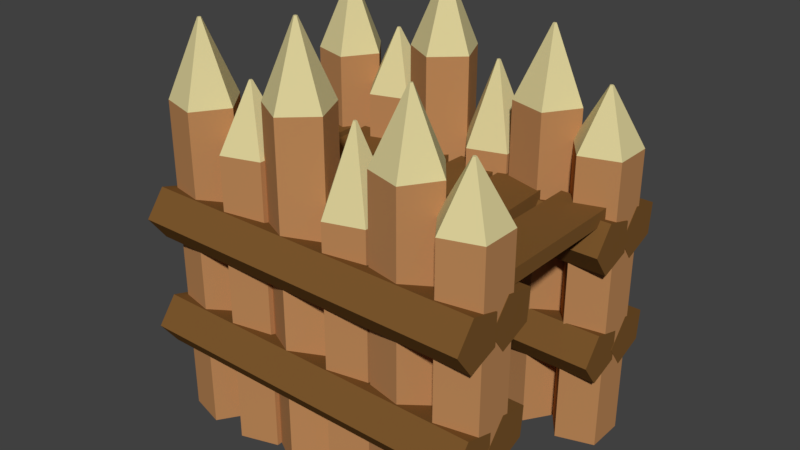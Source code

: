 # Source: WoodenWall3.blend  (saved by Blender 2.79.0; exported with 4.5.12 LTS)
import bpy
from mathutils import Matrix  # noqa: F401  (used for matrix-valued properties, if any)

bpy.ops.wm.read_factory_settings(use_empty=True)
scene = bpy.context.scene
scene.name = 'Scene'

# ---- collections
col_collection_1 = bpy.data.collections.new('Collection 1'); scene.collection.children.link(col_collection_1)

# ---- materials (node trees are filled in below, after node groups)
mat_woodlight = bpy.data.materials.new('WoodLight')
mat_woodlight.alpha_threshold = 0.0
mat_woodlight.use_transparent_shadow = False
mat_woodlight.diffuse_color = (0.5149, 0.2502, 0.0999, 1.0)
mat_woodlight.roughness = 0.5
mat_material_001 = bpy.data.materials.new('Material.001')
mat_material_001.alpha_threshold = 0.0
mat_material_001.use_transparent_shadow = False
mat_material_001.diffuse_color = (0.7124, 0.6284, 0.3183, 1.0)
mat_material_001.roughness = 0.5
mat_material_003 = bpy.data.materials.new('Material.003')
mat_material_003.alpha_threshold = 0.0
mat_material_003.use_transparent_shadow = False
mat_material_003.diffuse_color = (0.2016, 0.09531, 0.02624, 1.0)
mat_material_003.roughness = 0.5
mat_wooddark = bpy.data.materials.new('WoodDark')
mat_wooddark.alpha_threshold = 0.0
mat_wooddark.use_transparent_shadow = False
mat_wooddark.diffuse_color = (0.2016, 0.09531, 0.02624, 1.0)
mat_wooddark.roughness = 0.5

# ---- material node trees

# ---- world
world_world = bpy.data.worlds.new('World'); scene.world = world_world
world_world.color = (0.05088, 0.05088, 0.05088)
world_world.use_sun_shadow = False
world_world.sun_shadow_jitter_overblur = 0.0
world_world.cycles.sampling_method = 'MANUAL'

# ---- meshes
me_cylinder_047 = bpy.data.meshes.new('Cylinder.047')
me_cylinder_047.from_pydata([(-0.5761, -1.27e-08, -2.932), (-0.5761, -1.27e-08, 2.185), (-0.178, 0.5479, -2.932), (-0.178, 0.5479, 2.185), (0.4661, 0.3386, -2.932), (0.4661, 0.3386, 2.185), (0.4661, -0.3386, -2.932), (0.4661, -0.3386, 2.185), (-0.178, -0.5479, -2.932), (-0.178, -0.5479, 2.185), (-0.009587, 0.0295, 3.251), (-0.03102, -4.144e-07, 3.251), (0.0251, 0.01823, 3.251), (0.0251, -0.01824, 3.251), (-0.009587, -0.02951, 3.251)], [], [(0, 1, 3, 2), (2, 3, 5, 4), (4, 5, 7, 6), (9, 7, 13, 14), (6, 7, 9, 8), (8, 9, 1, 0), (10, 11, 14, 13, 12), (5, 3, 10, 12), (1, 9, 14, 11), (3, 1, 11, 10), (7, 5, 12, 13)])
me_cylinder_047.polygons.foreach_set('material_index', [0, 0, 0, 1, 0, 0, 1, 1, 1, 1, 1])
me_cylinder_047.materials.append(mat_woodlight)
me_cylinder_047.materials.append(mat_material_001)
me_cylinder_047.use_remesh_preserve_volume = False
me_cylinder_047.use_remesh_preserve_attributes = False
me_cylinder_047.use_mirror_vertex_groups = False
me_cylinder_047.update()
me_cylinder_046 = bpy.data.meshes.new('Cylinder.046')
me_cylinder_046.from_pydata([(0.5756, 0.02419, -3.184), (0.5756, 0.02419, 2.441), (0.2009, -0.54, -3.184), (0.2009, -0.54, 2.441), (-0.4515, -0.3579, -3.184), (-0.4515, -0.3579, 2.441), (-0.4799, 0.3188, -3.184), (-0.4799, 0.3188, 2.441), (0.1549, 0.5549, -3.184), (0.1549, 0.5549, 2.441), (0.01082, -0.02908, 3.741), (0.031, 0.001303, 3.741), (-0.02431, -0.01927, 3.741), (-0.02584, 0.01717, 3.741), (0.008339, 0.02988, 3.741)], [], [(0, 1, 3, 2), (2, 3, 5, 4), (4, 5, 7, 6), (9, 7, 13, 14), (6, 7, 9, 8), (8, 9, 1, 0), (10, 11, 14, 13, 12), (5, 3, 10, 12), (1, 9, 14, 11), (3, 1, 11, 10), (7, 5, 12, 13)])
me_cylinder_046.polygons.foreach_set('material_index', [0, 0, 0, 1, 0, 0, 1, 1, 1, 1, 1])
me_cylinder_046.materials.append(mat_woodlight)
me_cylinder_046.materials.append(mat_material_001)
me_cylinder_046.use_remesh_preserve_volume = False
me_cylinder_046.use_remesh_preserve_attributes = False
me_cylinder_046.use_mirror_vertex_groups = False
me_cylinder_046.update()
me_cylinder_045 = bpy.data.meshes.new('Cylinder.045')
me_cylinder_045.from_pydata([(0.5756, 0.02419, -3.184), (0.5756, 0.02419, 2.441), (0.2009, -0.54, -3.184), (0.2009, -0.54, 2.441), (-0.4515, -0.3579, -3.184), (-0.4515, -0.3579, 2.441), (-0.4799, 0.3188, -3.184), (-0.4799, 0.3188, 2.441), (0.1549, 0.5549, -3.184), (0.1549, 0.5549, 2.441), (0.01082, -0.02908, 3.652), (0.031, 0.001303, 3.652), (-0.02431, -0.01927, 3.652), (-0.02584, 0.01717, 3.652), (0.008339, 0.02988, 3.652)], [], [(0, 1, 3, 2), (2, 3, 5, 4), (4, 5, 7, 6), (9, 7, 13, 14), (6, 7, 9, 8), (8, 9, 1, 0), (10, 11, 14, 13, 12), (5, 3, 10, 12), (1, 9, 14, 11), (3, 1, 11, 10), (7, 5, 12, 13)])
me_cylinder_045.polygons.foreach_set('material_index', [0, 0, 0, 1, 0, 0, 1, 1, 1, 1, 1])
me_cylinder_045.materials.append(mat_woodlight)
me_cylinder_045.materials.append(mat_material_001)
me_cylinder_045.use_remesh_preserve_volume = False
me_cylinder_045.use_remesh_preserve_attributes = False
me_cylinder_045.use_mirror_vertex_groups = False
me_cylinder_045.update()
me_cylinder_044 = bpy.data.meshes.new('Cylinder.044')
me_cylinder_044.from_pydata([(-0.5761, -1.27e-08, -2.932), (-0.5761, -1.27e-08, 2.185), (-0.178, 0.5479, -2.932), (-0.178, 0.5479, 2.185), (0.4661, 0.3386, -2.932), (0.4661, 0.3386, 2.185), (0.4661, -0.3386, -2.932), (0.4661, -0.3386, 2.185), (-0.178, -0.5479, -2.932), (-0.178, -0.5479, 2.185), (-0.009587, 0.0295, 3.172), (-0.03102, -4.144e-07, 3.172), (0.0251, 0.01823, 3.172), (0.0251, -0.01824, 3.172), (-0.009587, -0.02951, 3.172)], [], [(0, 1, 3, 2), (2, 3, 5, 4), (4, 5, 7, 6), (9, 7, 13, 14), (6, 7, 9, 8), (8, 9, 1, 0), (10, 11, 14, 13, 12), (5, 3, 10, 12), (1, 9, 14, 11), (3, 1, 11, 10), (7, 5, 12, 13)])
me_cylinder_044.polygons.foreach_set('material_index', [0, 0, 0, 1, 0, 0, 1, 1, 1, 1, 1])
me_cylinder_044.materials.append(mat_woodlight)
me_cylinder_044.materials.append(mat_material_001)
me_cylinder_044.use_remesh_preserve_volume = False
me_cylinder_044.use_remesh_preserve_attributes = False
me_cylinder_044.use_mirror_vertex_groups = False
me_cylinder_044.update()
me_cylinder_043 = bpy.data.meshes.new('Cylinder.043')
me_cylinder_043.from_pydata([(-0.5761, -1.017e-08, -2.719), (-0.5761, -1.017e-08, 1.969), (-0.178, 0.5479, -2.719), (-0.178, 0.5479, 1.969), (0.4661, 0.3386, -2.719), (0.4661, 0.3386, 1.969), (0.4661, -0.3386, -2.719), (0.4661, -0.3386, 1.969), (-0.178, -0.5479, -2.719), (-0.178, -0.5479, 1.969), (-0.009587, 0.0295, 3.345), (-0.03102, -4.119e-07, 3.345), (0.0251, 0.01823, 3.345), (0.0251, -0.01824, 3.345), (-0.009587, -0.02951, 3.345)], [], [(0, 1, 3, 2), (2, 3, 5, 4), (4, 5, 7, 6), (9, 7, 13, 14), (6, 7, 9, 8), (8, 9, 1, 0), (10, 11, 14, 13, 12), (5, 3, 10, 12), (1, 9, 14, 11), (3, 1, 11, 10), (7, 5, 12, 13)])
me_cylinder_043.polygons.foreach_set('material_index', [0, 0, 0, 1, 0, 0, 1, 1, 1, 1, 1])
me_cylinder_043.materials.append(mat_woodlight)
me_cylinder_043.materials.append(mat_material_001)
me_cylinder_043.use_remesh_preserve_volume = False
me_cylinder_043.use_remesh_preserve_attributes = False
me_cylinder_043.use_mirror_vertex_groups = False
me_cylinder_043.update()
me_cylinder_042 = bpy.data.meshes.new('Cylinder.042')
me_cylinder_042.from_pydata([(-0.5242, -0.2391, -3.386), (-0.5242, -0.2391, 2.645), (-0.3893, 0.4246, -3.386), (-0.3893, 0.4246, 2.645), (0.2835, 0.5015, -3.386), (0.2835, 0.5015, 2.645), (0.5646, -0.1147, -3.386), (0.5646, -0.1147, 2.645), (0.0654, -0.5724, -3.386), (0.0654, -0.5724, 2.645), (-0.02097, 0.02287, 3.939), (-0.02823, -0.01287, 3.939), (0.01527, 0.02701, 3.939), (0.0304, -0.006176, 3.939), (0.003522, -0.03082, 3.939)], [], [(0, 1, 3, 2), (2, 3, 5, 4), (4, 5, 7, 6), (9, 7, 13, 14), (6, 7, 9, 8), (8, 9, 1, 0), (10, 11, 14, 13, 12), (5, 3, 10, 12), (1, 9, 14, 11), (3, 1, 11, 10), (7, 5, 12, 13)])
me_cylinder_042.polygons.foreach_set('material_index', [0, 0, 0, 1, 0, 0, 1, 1, 1, 1, 1])
me_cylinder_042.materials.append(mat_woodlight)
me_cylinder_042.materials.append(mat_material_001)
me_cylinder_042.use_remesh_preserve_volume = False
me_cylinder_042.use_remesh_preserve_attributes = False
me_cylinder_042.use_mirror_vertex_groups = False
me_cylinder_042.update()
me_cube_008 = bpy.data.meshes.new('Cube.008')
me_cube_008.from_pydata([(-1.0, -1.0, -0.1), (-1.0, -1.0, 0.1), (-1.0, 1.0, -0.1), (-1.0, 1.0, 0.1), (1.0, -1.0, -0.1), (1.0, -1.0, 0.1), (1.0, 1.0, -0.1), (1.0, 1.0, 0.1)], [], [(0, 1, 3, 2), (2, 3, 7, 6), (6, 7, 5, 4), (4, 5, 1, 0), (2, 6, 4, 0), (7, 3, 1, 5)])
me_cube_008.materials.append(mat_material_003)
me_cube_008.use_remesh_preserve_volume = False
me_cube_008.use_remesh_preserve_attributes = False
me_cube_008.use_mirror_vertex_groups = False
me_cube_008.update()
me_cube_007 = bpy.data.meshes.new('Cube.007')
me_cube_007.from_pydata([(-1.0, -1.0, -0.1), (-1.0, -1.0, 0.1), (-1.0, 1.0, -0.1), (-1.0, 1.0, 0.1), (1.0, -1.0, -0.1), (1.0, -1.0, 0.1), (1.0, 1.0, -0.1), (1.0, 1.0, 0.1)], [], [(0, 1, 3, 2), (2, 3, 7, 6), (6, 7, 5, 4), (4, 5, 1, 0), (2, 6, 4, 0), (7, 3, 1, 5)])
me_cube_007.materials.append(mat_material_003)
me_cube_007.use_remesh_preserve_volume = False
me_cube_007.use_remesh_preserve_attributes = False
me_cube_007.use_mirror_vertex_groups = False
me_cube_007.update()
me_cube_005 = bpy.data.meshes.new('Cube.005')
me_cube_005.from_pydata([(-1.0, -1.0, -0.1), (-1.0, -1.0, 0.1), (-1.0, 1.0, -0.1), (-1.0, 1.0, 0.1), (1.0, -1.0, -0.1), (1.0, -1.0, 0.1), (1.0, 1.0, -0.1), (1.0, 1.0, 0.1)], [], [(0, 1, 3, 2), (2, 3, 7, 6), (6, 7, 5, 4), (4, 5, 1, 0), (2, 6, 4, 0), (7, 3, 1, 5)])
me_cube_005.materials.append(mat_material_003)
me_cube_005.use_remesh_preserve_volume = False
me_cube_005.use_remesh_preserve_attributes = False
me_cube_005.use_mirror_vertex_groups = False
me_cube_005.update()
me_cube_004 = bpy.data.meshes.new('Cube.004')
me_cube_004.from_pydata([(-1.0, -1.0, -0.1), (-1.0, -1.0, 0.1), (-1.0, 1.0, -0.1), (-1.0, 1.0, 0.1), (1.0, -1.0, -0.1), (1.0, -1.0, 0.1), (1.0, 1.0, -0.1), (1.0, 1.0, 0.1)], [], [(0, 1, 3, 2), (2, 3, 7, 6), (6, 7, 5, 4), (4, 5, 1, 0), (2, 6, 4, 0), (7, 3, 1, 5)])
me_cube_004.materials.append(mat_material_003)
me_cube_004.use_remesh_preserve_volume = False
me_cube_004.use_remesh_preserve_attributes = False
me_cube_004.use_mirror_vertex_groups = False
me_cube_004.update()
me_cube_003 = bpy.data.meshes.new('Cube.003')
me_cube_003.from_pydata([(-1.0, -1.0, -0.1), (-1.0, -1.0, 0.1), (-1.0, 1.0, -0.1), (-1.0, 1.0, 0.1), (1.0, -1.0, -0.1), (1.0, -1.0, 0.1), (1.0, 1.0, -0.1), (1.0, 1.0, 0.1)], [], [(0, 1, 3, 2), (2, 3, 7, 6), (6, 7, 5, 4), (4, 5, 1, 0), (2, 6, 4, 0), (7, 3, 1, 5)])
me_cube_003.materials.append(mat_material_003)
me_cube_003.use_remesh_preserve_volume = False
me_cube_003.use_remesh_preserve_attributes = False
me_cube_003.use_mirror_vertex_groups = False
me_cube_003.update()
me_cube_002 = bpy.data.meshes.new('Cube.002')
me_cube_002.from_pydata([(-1.0, -1.0, -0.1), (-1.0, -1.0, 0.1), (-1.0, 1.0, -0.1), (-1.0, 1.0, 0.1), (1.0, -1.0, -0.1), (1.0, -1.0, 0.1), (1.0, 1.0, -0.1), (1.0, 1.0, 0.1)], [], [(0, 1, 3, 2), (2, 3, 7, 6), (6, 7, 5, 4), (4, 5, 1, 0), (2, 6, 4, 0), (7, 3, 1, 5)])
me_cube_002.materials.append(mat_material_003)
me_cube_002.use_remesh_preserve_volume = False
me_cube_002.use_remesh_preserve_attributes = False
me_cube_002.use_mirror_vertex_groups = False
me_cube_002.update()
me_cylinder_019 = bpy.data.meshes.new('Cylinder.019')
me_cylinder_019.from_pydata([(-0.5242, -0.2391, -3.386), (-0.5242, -0.2391, 2.645), (-0.3893, 0.4246, -3.386), (-0.3893, 0.4246, 2.645), (0.2835, 0.5015, -3.386), (0.2835, 0.5015, 2.645), (0.5646, -0.1147, -3.386), (0.5646, -0.1147, 2.645), (0.0654, -0.5724, -3.386), (0.0654, -0.5724, 2.645), (-0.02097, 0.02287, 3.939), (-0.02823, -0.01287, 3.939), (0.01527, 0.02701, 3.939), (0.0304, -0.006176, 3.939), (0.003522, -0.03082, 3.939)], [], [(0, 1, 3, 2), (2, 3, 5, 4), (4, 5, 7, 6), (9, 7, 13, 14), (6, 7, 9, 8), (8, 9, 1, 0), (10, 11, 14, 13, 12), (5, 3, 10, 12), (1, 9, 14, 11), (3, 1, 11, 10), (7, 5, 12, 13)])
me_cylinder_019.polygons.foreach_set('material_index', [0, 0, 0, 1, 0, 0, 1, 1, 1, 1, 1])
me_cylinder_019.materials.append(mat_woodlight)
me_cylinder_019.materials.append(mat_material_001)
me_cylinder_019.use_remesh_preserve_volume = False
me_cylinder_019.use_remesh_preserve_attributes = False
me_cylinder_019.use_mirror_vertex_groups = False
me_cylinder_019.update()
me_cylinder_018 = bpy.data.meshes.new('Cylinder.018')
me_cylinder_018.from_pydata([(-0.5761, -1.017e-08, -2.719), (-0.5761, -1.017e-08, 1.969), (-0.178, 0.5479, -2.719), (-0.178, 0.5479, 1.969), (0.4661, 0.3386, -2.719), (0.4661, 0.3386, 1.969), (0.4661, -0.3386, -2.719), (0.4661, -0.3386, 1.969), (-0.178, -0.5479, -2.719), (-0.178, -0.5479, 1.969), (-0.009587, 0.0295, 3.345), (-0.03102, -4.119e-07, 3.345), (0.0251, 0.01823, 3.345), (0.0251, -0.01824, 3.345), (-0.009587, -0.02951, 3.345)], [], [(0, 1, 3, 2), (2, 3, 5, 4), (4, 5, 7, 6), (9, 7, 13, 14), (6, 7, 9, 8), (8, 9, 1, 0), (10, 11, 14, 13, 12), (5, 3, 10, 12), (1, 9, 14, 11), (3, 1, 11, 10), (7, 5, 12, 13)])
me_cylinder_018.polygons.foreach_set('material_index', [0, 0, 0, 1, 0, 0, 1, 1, 1, 1, 1])
me_cylinder_018.materials.append(mat_woodlight)
me_cylinder_018.materials.append(mat_material_001)
me_cylinder_018.use_remesh_preserve_volume = False
me_cylinder_018.use_remesh_preserve_attributes = False
me_cylinder_018.use_mirror_vertex_groups = False
me_cylinder_018.update()
me_cylinder_017 = bpy.data.meshes.new('Cylinder.017')
me_cylinder_017.from_pydata([(-0.5761, -1.27e-08, -2.932), (-0.5761, -1.27e-08, 2.185), (-0.178, 0.5479, -2.932), (-0.178, 0.5479, 2.185), (0.4661, 0.3386, -2.932), (0.4661, 0.3386, 2.185), (0.4661, -0.3386, -2.932), (0.4661, -0.3386, 2.185), (-0.178, -0.5479, -2.932), (-0.178, -0.5479, 2.185), (-0.009587, 0.0295, 3.172), (-0.03102, -4.144e-07, 3.172), (0.0251, 0.01823, 3.172), (0.0251, -0.01824, 3.172), (-0.009587, -0.02951, 3.172)], [], [(0, 1, 3, 2), (2, 3, 5, 4), (4, 5, 7, 6), (9, 7, 13, 14), (6, 7, 9, 8), (8, 9, 1, 0), (10, 11, 14, 13, 12), (5, 3, 10, 12), (1, 9, 14, 11), (3, 1, 11, 10), (7, 5, 12, 13)])
me_cylinder_017.polygons.foreach_set('material_index', [0, 0, 0, 1, 0, 0, 1, 1, 1, 1, 1])
me_cylinder_017.materials.append(mat_woodlight)
me_cylinder_017.materials.append(mat_material_001)
me_cylinder_017.use_remesh_preserve_volume = False
me_cylinder_017.use_remesh_preserve_attributes = False
me_cylinder_017.use_mirror_vertex_groups = False
me_cylinder_017.update()
me_cylinder_016 = bpy.data.meshes.new('Cylinder.016')
me_cylinder_016.from_pydata([(0.5756, 0.02419, -3.184), (0.5756, 0.02419, 2.441), (0.2009, -0.54, -3.184), (0.2009, -0.54, 2.441), (-0.4515, -0.3579, -3.184), (-0.4515, -0.3579, 2.441), (-0.4799, 0.3188, -3.184), (-0.4799, 0.3188, 2.441), (0.1549, 0.5549, -3.184), (0.1549, 0.5549, 2.441), (0.01082, -0.02908, 3.652), (0.031, 0.001303, 3.652), (-0.02431, -0.01927, 3.652), (-0.02584, 0.01717, 3.652), (0.008339, 0.02988, 3.652)], [], [(0, 1, 3, 2), (2, 3, 5, 4), (4, 5, 7, 6), (9, 7, 13, 14), (6, 7, 9, 8), (8, 9, 1, 0), (10, 11, 14, 13, 12), (5, 3, 10, 12), (1, 9, 14, 11), (3, 1, 11, 10), (7, 5, 12, 13)])
me_cylinder_016.polygons.foreach_set('material_index', [0, 0, 0, 1, 0, 0, 1, 1, 1, 1, 1])
me_cylinder_016.materials.append(mat_woodlight)
me_cylinder_016.materials.append(mat_material_001)
me_cylinder_016.use_remesh_preserve_volume = False
me_cylinder_016.use_remesh_preserve_attributes = False
me_cylinder_016.use_mirror_vertex_groups = False
me_cylinder_016.update()
me_cylinder_015 = bpy.data.meshes.new('Cylinder.015')
me_cylinder_015.from_pydata([(-3.05, 0.3867, 0.2833), (3.05, 0.3867, 0.2833), (-3.05, 0.3736, -0.2593), (3.05, 0.3736, -0.2593), (-3.05, -0.1558, -0.4435), (3.05, -0.1558, -0.4435), (-3.05, -0.4698, -0.0148), (3.05, -0.4698, -0.0148), (-3.05, -0.1346, 0.4344), (3.05, -0.1346, 0.4344)], [], [(0, 1, 3, 2), (2, 3, 5, 4), (4, 5, 7, 6), (6, 7, 9, 8), (8, 9, 1, 0), (0, 2, 4, 6, 8), (3, 1, 9, 7, 5)])
me_cylinder_015.materials.append(mat_wooddark)
me_cylinder_015.use_remesh_preserve_volume = False
me_cylinder_015.use_remesh_preserve_attributes = False
me_cylinder_015.use_mirror_vertex_groups = False
me_cylinder_015.update()
me_cylinder_014 = bpy.data.meshes.new('Cylinder.014')
me_cylinder_014.from_pydata([(-3.038, 0.387, 0.2829), (3.038, 0.387, 0.2829), (-3.038, 0.3733, -0.2596), (3.038, 0.3733, -0.2596), (-3.038, -0.1563, -0.4434), (3.038, -0.1563, -0.4434), (-3.038, -0.4699, -0.01442), (3.038, -0.4699, -0.01442), (-3.038, -0.1341, 0.4344), (3.038, -0.1341, 0.4344)], [], [(0, 1, 3, 2), (2, 3, 5, 4), (4, 5, 7, 6), (6, 7, 9, 8), (8, 9, 1, 0), (0, 2, 4, 6, 8), (3, 1, 9, 7, 5)])
me_cylinder_014.materials.append(mat_wooddark)
me_cylinder_014.use_remesh_preserve_volume = False
me_cylinder_014.use_remesh_preserve_attributes = False
me_cylinder_014.use_mirror_vertex_groups = False
me_cylinder_014.update()
me_cylinder_009 = bpy.data.meshes.new('Cylinder.009')
me_cylinder_009.from_pydata([(-3.04, 0.4118, 0.3014), (3.04, 0.4118, 0.3014), (-3.04, 0.3631, -0.2291), (3.04, 0.3631, -0.2291), (-3.04, -0.1874, -0.443), (3.04, -0.1874, -0.443), (-3.04, -0.4789, -0.04469), (3.04, -0.4789, -0.04473), (-3.04, -0.1086, 0.4154), (3.04, -0.1086, 0.4153)], [], [(0, 1, 3, 2), (2, 3, 5, 4), (4, 5, 7, 6), (6, 7, 9, 8), (8, 9, 1, 0), (0, 2, 4, 6, 8), (3, 1, 9, 7, 5)])
me_cylinder_009.materials.append(mat_wooddark)
me_cylinder_009.use_remesh_preserve_volume = False
me_cylinder_009.use_remesh_preserve_attributes = False
me_cylinder_009.use_mirror_vertex_groups = False
me_cylinder_009.update()
me_cylinder_008 = bpy.data.meshes.new('Cylinder.008')
me_cylinder_008.from_pydata([(-3.042, 0.4118, 0.3014), (3.042, 0.4118, 0.3014), (-3.042, 0.3631, -0.2291), (3.042, 0.3631, -0.2291), (-3.042, -0.1874, -0.443), (3.042, -0.1874, -0.443), (-3.042, -0.4789, -0.04468), (3.042, -0.4789, -0.04468), (-3.042, -0.1086, 0.4154), (3.042, -0.1086, 0.4154)], [], [(0, 1, 3, 2), (2, 3, 5, 4), (4, 5, 7, 6), (6, 7, 9, 8), (8, 9, 1, 0), (0, 2, 4, 6, 8), (3, 1, 9, 7, 5)])
me_cylinder_008.materials.append(mat_wooddark)
me_cylinder_008.use_remesh_preserve_volume = False
me_cylinder_008.use_remesh_preserve_attributes = False
me_cylinder_008.use_mirror_vertex_groups = False
me_cylinder_008.update()
me_cylinder_003 = bpy.data.meshes.new('Cylinder.003')
me_cylinder_003.from_pydata([(0.5756, 0.02419, -3.184), (0.5756, 0.02419, 2.441), (0.2009, -0.54, -3.184), (0.2009, -0.54, 2.441), (-0.4515, -0.3579, -3.184), (-0.4515, -0.3579, 2.441), (-0.4799, 0.3188, -3.184), (-0.4799, 0.3188, 2.441), (0.1549, 0.5549, -3.184), (0.1549, 0.5549, 2.441), (0.01082, -0.02908, 3.741), (0.031, 0.001303, 3.741), (-0.02431, -0.01927, 3.741), (-0.02584, 0.01717, 3.741), (0.008339, 0.02988, 3.741)], [], [(0, 1, 3, 2), (2, 3, 5, 4), (4, 5, 7, 6), (9, 7, 13, 14), (6, 7, 9, 8), (8, 9, 1, 0), (10, 11, 14, 13, 12), (5, 3, 10, 12), (1, 9, 14, 11), (3, 1, 11, 10), (7, 5, 12, 13)])
me_cylinder_003.polygons.foreach_set('material_index', [0, 0, 0, 1, 0, 0, 1, 1, 1, 1, 1])
me_cylinder_003.materials.append(mat_woodlight)
me_cylinder_003.materials.append(mat_material_001)
me_cylinder_003.use_remesh_preserve_volume = False
me_cylinder_003.use_remesh_preserve_attributes = False
me_cylinder_003.use_mirror_vertex_groups = False
me_cylinder_003.update()
me_cylinder_002 = bpy.data.meshes.new('Cylinder.002')
me_cylinder_002.from_pydata([(-0.5761, -1.27e-08, -2.932), (-0.5761, -1.27e-08, 2.185), (-0.178, 0.5479, -2.932), (-0.178, 0.5479, 2.185), (0.4661, 0.3386, -2.932), (0.4661, 0.3386, 2.185), (0.4661, -0.3386, -2.932), (0.4661, -0.3386, 2.185), (-0.178, -0.5479, -2.932), (-0.178, -0.5479, 2.185), (-0.009587, 0.0295, 3.251), (-0.03102, -4.144e-07, 3.251), (0.0251, 0.01823, 3.251), (0.0251, -0.01824, 3.251), (-0.009587, -0.02951, 3.251)], [], [(0, 1, 3, 2), (2, 3, 5, 4), (4, 5, 7, 6), (9, 7, 13, 14), (6, 7, 9, 8), (8, 9, 1, 0), (10, 11, 14, 13, 12), (5, 3, 10, 12), (1, 9, 14, 11), (3, 1, 11, 10), (7, 5, 12, 13)])
me_cylinder_002.polygons.foreach_set('material_index', [0, 0, 0, 1, 0, 0, 1, 1, 1, 1, 1])
me_cylinder_002.materials.append(mat_woodlight)
me_cylinder_002.materials.append(mat_material_001)
me_cylinder_002.use_remesh_preserve_volume = False
me_cylinder_002.use_remesh_preserve_attributes = False
me_cylinder_002.use_mirror_vertex_groups = False
me_cylinder_002.update()
me_cylinder_004 = bpy.data.meshes.new('Cylinder.004')
me_cylinder_004.from_pydata([(-3.042, 0.4118, 0.3014), (3.042, 0.4118, 0.3014), (-3.042, 0.3631, -0.2291), (3.042, 0.3631, -0.2291), (-3.042, -0.1874, -0.443), (3.042, -0.1874, -0.443), (-3.042, -0.4789, -0.04468), (3.042, -0.4789, -0.04468), (-3.042, -0.1086, 0.4154), (3.042, -0.1086, 0.4154)], [], [(0, 1, 3, 2), (2, 3, 5, 4), (4, 5, 7, 6), (6, 7, 9, 8), (8, 9, 1, 0), (0, 2, 4, 6, 8), (3, 1, 9, 7, 5)])
me_cylinder_004.materials.append(mat_wooddark)
me_cylinder_004.use_remesh_preserve_volume = False
me_cylinder_004.use_remesh_preserve_attributes = False
me_cylinder_004.use_mirror_vertex_groups = False
me_cylinder_004.update()
me_cylinder_005 = bpy.data.meshes.new('Cylinder.005')
me_cylinder_005.from_pydata([(-3.04, 0.4118, 0.3014), (3.04, 0.4118, 0.3014), (-3.04, 0.3631, -0.2291), (3.04, 0.3631, -0.2291), (-3.04, -0.1874, -0.443), (3.04, -0.1874, -0.443), (-3.04, -0.4789, -0.04469), (3.04, -0.4789, -0.04473), (-3.04, -0.1086, 0.4154), (3.04, -0.1086, 0.4153)], [], [(0, 1, 3, 2), (2, 3, 5, 4), (4, 5, 7, 6), (6, 7, 9, 8), (8, 9, 1, 0), (0, 2, 4, 6, 8), (3, 1, 9, 7, 5)])
me_cylinder_005.materials.append(mat_wooddark)
me_cylinder_005.use_remesh_preserve_volume = False
me_cylinder_005.use_remesh_preserve_attributes = False
me_cylinder_005.use_mirror_vertex_groups = False
me_cylinder_005.update()
me_cylinder_006 = bpy.data.meshes.new('Cylinder.006')
me_cylinder_006.from_pydata([(-3.038, 0.387, 0.2829), (3.038, 0.387, 0.2829), (-3.038, 0.3733, -0.2596), (3.038, 0.3733, -0.2596), (-3.038, -0.1563, -0.4434), (3.038, -0.1563, -0.4434), (-3.038, -0.4699, -0.01442), (3.038, -0.4699, -0.01442), (-3.038, -0.1341, 0.4344), (3.038, -0.1341, 0.4344)], [], [(0, 1, 3, 2), (2, 3, 5, 4), (4, 5, 7, 6), (6, 7, 9, 8), (8, 9, 1, 0), (0, 2, 4, 6, 8), (3, 1, 9, 7, 5)])
me_cylinder_006.materials.append(mat_wooddark)
me_cylinder_006.use_remesh_preserve_volume = False
me_cylinder_006.use_remesh_preserve_attributes = False
me_cylinder_006.use_mirror_vertex_groups = False
me_cylinder_006.update()
me_cylinder_007 = bpy.data.meshes.new('Cylinder.007')
me_cylinder_007.from_pydata([(-3.05, 0.3867, 0.2833), (3.05, 0.3867, 0.2833), (-3.05, 0.3736, -0.2593), (3.05, 0.3736, -0.2593), (-3.05, -0.1558, -0.4435), (3.05, -0.1558, -0.4435), (-3.05, -0.4698, -0.0148), (3.05, -0.4698, -0.0148), (-3.05, -0.1346, 0.4344), (3.05, -0.1346, 0.4344)], [], [(0, 1, 3, 2), (2, 3, 5, 4), (4, 5, 7, 6), (6, 7, 9, 8), (8, 9, 1, 0), (0, 2, 4, 6, 8), (3, 1, 9, 7, 5)])
me_cylinder_007.materials.append(mat_wooddark)
me_cylinder_007.use_remesh_preserve_volume = False
me_cylinder_007.use_remesh_preserve_attributes = False
me_cylinder_007.use_mirror_vertex_groups = False
me_cylinder_007.update()

# ---- objects
ob_cylinder_013 = bpy.data.objects.new('Cylinder.013', me_cylinder_047)
ob_cylinder_012 = bpy.data.objects.new('Cylinder.012', me_cylinder_046)
ob_cylinder_011 = bpy.data.objects.new('Cylinder.011', me_cylinder_045)
ob_cylinder_010 = bpy.data.objects.new('Cylinder.010', me_cylinder_044)
ob_cylinder_001 = bpy.data.objects.new('Cylinder.001', me_cylinder_043)
ob_cylinder_000 = bpy.data.objects.new('Cylinder.000', me_cylinder_042)
ob_cube_000 = bpy.data.objects.new('Cube.000', me_cube_008)
ob_cube_007 = bpy.data.objects.new('Cube.007', me_cube_007)
ob_cube_005 = bpy.data.objects.new('Cube.005', me_cube_005)
ob_cube_004 = bpy.data.objects.new('Cube.004', me_cube_004)
ob_cube_003 = bpy.data.objects.new('Cube.003', me_cube_003)
ob_cube_002 = bpy.data.objects.new('Cube.002', me_cube_002)
ob_cylinder_019 = bpy.data.objects.new('Cylinder.019', me_cylinder_019)
ob_cylinder_018 = bpy.data.objects.new('Cylinder.018', me_cylinder_018)
ob_cylinder_017 = bpy.data.objects.new('Cylinder.017', me_cylinder_017)
ob_cylinder_016 = bpy.data.objects.new('Cylinder.016', me_cylinder_016)
ob_cylinder_015 = bpy.data.objects.new('Cylinder.015', me_cylinder_015)
ob_cylinder_014 = bpy.data.objects.new('Cylinder.014', me_cylinder_014)
ob_cylinder_009 = bpy.data.objects.new('Cylinder.009', me_cylinder_009)
ob_cylinder_008 = bpy.data.objects.new('Cylinder.008', me_cylinder_008)
ob_cylinder_003 = bpy.data.objects.new('Cylinder.003', me_cylinder_003)
ob_cylinder_002 = bpy.data.objects.new('Cylinder.002', me_cylinder_002)
ob_cylinder_004 = bpy.data.objects.new('Cylinder.004', me_cylinder_004)
ob_cylinder_005 = bpy.data.objects.new('Cylinder.005', me_cylinder_005)
ob_cylinder_006 = bpy.data.objects.new('Cylinder.006', me_cylinder_006)
ob_cylinder_007 = bpy.data.objects.new('Cylinder.007', me_cylinder_007)

# ---- transforms, parenting, visibility, modifiers, constraints
ob_cylinder_013.location = (-1.498, -1.658, 2.778)
ob_cylinder_013.lineart.crease_threshold = 0.0
ob_cylinder_012.location = (-2.528, -1.658, 3.03)
ob_cylinder_012.lineart.crease_threshold = 0.0
ob_cylinder_011.location = (1.505, -1.658, 3.03)
ob_cylinder_011.lineart.crease_threshold = 0.0
ob_cylinder_010.location = (2.535, -1.658, 2.778)
ob_cylinder_010.lineart.crease_threshold = 0.0
ob_cylinder_001.location = (0.5287, -1.658, 2.566)
ob_cylinder_001.lineart.crease_threshold = 0.0
ob_cylinder_000.location = (-0.5226, -1.658, 3.232)
ob_cylinder_000.lineart.crease_threshold = 0.0
ob_cube_000.location = (1.351, -0.007452, 4.076)
ob_cube_000.rotation_euler = (0.0, -0.0, 0.03914)
ob_cube_000.scale = (0.4375, 1.474, 1.253)
ob_cube_000.lineart.crease_threshold = 0.0
ob_cube_007.location = (2.419, -0.007452, 4.076)
ob_cube_007.scale = (0.4209, 1.404, 1.253)
ob_cube_007.lineart.crease_threshold = 0.0
ob_cube_005.location = (-2.584, -0.007452, 4.076)
ob_cube_005.scale = (0.3879, 1.472, 1.253)
ob_cube_005.lineart.crease_threshold = 0.0
ob_cube_004.location = (-1.566, -0.007452, 4.076)
ob_cube_004.rotation_euler = (0.0, -0.0, 0.03914)
ob_cube_004.scale = (0.4375, 1.474, 1.253)
ob_cube_004.lineart.crease_threshold = 0.0
ob_cube_003.location = (-0.5616, -0.007452, 4.076)
ob_cube_003.scale = (0.3879, 1.472, 1.253)
ob_cube_003.lineart.crease_threshold = 0.0
ob_cube_002.location = (0.3471, -0.007452, 4.076)
ob_cube_002.rotation_euler = (0.0, -0.0, -0.03776)
ob_cube_002.scale = (0.3878, 1.473, 1.253)
ob_cube_002.lineart.crease_threshold = 0.0
ob_cylinder_019.location = (-0.5226, 1.697, 3.232)
ob_cylinder_019.lineart.crease_threshold = 0.0
ob_cylinder_018.location = (0.5287, 1.697, 2.566)
ob_cylinder_018.lineart.crease_threshold = 0.0
ob_cylinder_017.location = (2.535, 1.697, 2.778)
ob_cylinder_017.lineart.crease_threshold = 0.0
ob_cylinder_016.location = (1.505, 1.697, 3.03)
ob_cylinder_016.lineart.crease_threshold = 0.0
ob_cylinder_015.location = (-0.02479, 1.294, 3.618)
ob_cylinder_015.lineart.crease_threshold = 0.0
ob_cylinder_014.location = (-0.03641, 1.301, 1.646)
ob_cylinder_014.lineart.crease_threshold = 0.0
ob_cylinder_009.location = (-0.03459, 2.079, 1.639)
ob_cylinder_009.lineart.crease_threshold = 0.0
ob_cylinder_008.location = (-0.03284, 2.07, 3.611)
ob_cylinder_008.lineart.crease_threshold = 0.0
ob_cylinder_003.location = (-2.528, 1.697, 3.03)
ob_cylinder_003.lineart.crease_threshold = 0.0
ob_cylinder_002.location = (-1.498, 1.697, 2.778)
ob_cylinder_002.lineart.crease_threshold = 0.0
ob_cylinder_004.location = (-0.03284, -1.33, 3.611)
ob_cylinder_004.lineart.crease_threshold = 0.0
ob_cylinder_005.location = (-0.03459, -1.321, 1.639)
ob_cylinder_005.lineart.crease_threshold = 0.0
ob_cylinder_006.location = (-0.03641, -2.099, 1.646)
ob_cylinder_006.lineart.crease_threshold = 0.0
ob_cylinder_007.location = (-0.02479, -2.106, 3.618)
ob_cylinder_007.lineart.crease_threshold = 0.0

# ---- collection membership
col_collection_1.objects.link(ob_cylinder_013)
col_collection_1.objects.link(ob_cylinder_012)
col_collection_1.objects.link(ob_cylinder_011)
col_collection_1.objects.link(ob_cylinder_010)
col_collection_1.objects.link(ob_cylinder_001)
col_collection_1.objects.link(ob_cylinder_000)
col_collection_1.objects.link(ob_cube_000)
col_collection_1.objects.link(ob_cube_007)
col_collection_1.objects.link(ob_cube_005)
col_collection_1.objects.link(ob_cube_004)
col_collection_1.objects.link(ob_cube_003)
col_collection_1.objects.link(ob_cube_002)
col_collection_1.objects.link(ob_cylinder_019)
col_collection_1.objects.link(ob_cylinder_018)
col_collection_1.objects.link(ob_cylinder_017)
col_collection_1.objects.link(ob_cylinder_016)
col_collection_1.objects.link(ob_cylinder_015)
col_collection_1.objects.link(ob_cylinder_014)
col_collection_1.objects.link(ob_cylinder_009)
col_collection_1.objects.link(ob_cylinder_008)
col_collection_1.objects.link(ob_cylinder_003)
col_collection_1.objects.link(ob_cylinder_002)
col_collection_1.objects.link(ob_cylinder_004)
col_collection_1.objects.link(ob_cylinder_005)
col_collection_1.objects.link(ob_cylinder_006)
col_collection_1.objects.link(ob_cylinder_007)

# ---- scene / render settings (as saved in the file)
scene.frame_start = 1; scene.frame_end = 250; scene.frame_set(1)
scene.render.engine = 'BLENDER_EEVEE_NEXT'
scene.render.resolution_percentage = 50
scene.render.dither_intensity = 0.0
scene.cycles.use_denoising = False
scene.cycles.samples = 128
scene.cycles.sampling_pattern = 'TABULATED_SOBOL'
scene.cycles.use_adaptive_sampling = False
scene.cycles.use_light_tree = False
scene.cycles.blur_glossy = 0.0
scene.cycles.sample_clamp_indirect = 0.0
scene.view_settings.view_transform = 'Standard'
bpy.context.view_layer.update()

# ---- added for rendering (the .blend has no active camera and no usable light): camera, sun
cam_auto = bpy.data.cameras.new('AutoCamera')
cam_auto.lens = 50.0
cam_auto.sensor_width = 36.0
cam_auto.clip_end = 1000.0
ob_auto_camera = bpy.data.objects.new('AutoCamera', cam_auto)
scene.collection.objects.link(ob_auto_camera)
ob_auto_camera.location = (9.96251, -12.0271, 11.4982)
ob_auto_camera.rotation_euler = (1.09748, -7.21219e-08, 0.694738)
scene.camera = ob_auto_camera
light_auto_sun = bpy.data.lights.new('AutoSun', 'SUN')
light_auto_sun.energy = 3.0
light_auto_sun.angle = 0.0523599
ob_auto_sun = bpy.data.objects.new('AutoSun', light_auto_sun)
scene.collection.objects.link(ob_auto_sun)
ob_auto_sun.rotation_euler = (0.872665, 0.174533, 0.523599)
bpy.context.view_layer.update()

